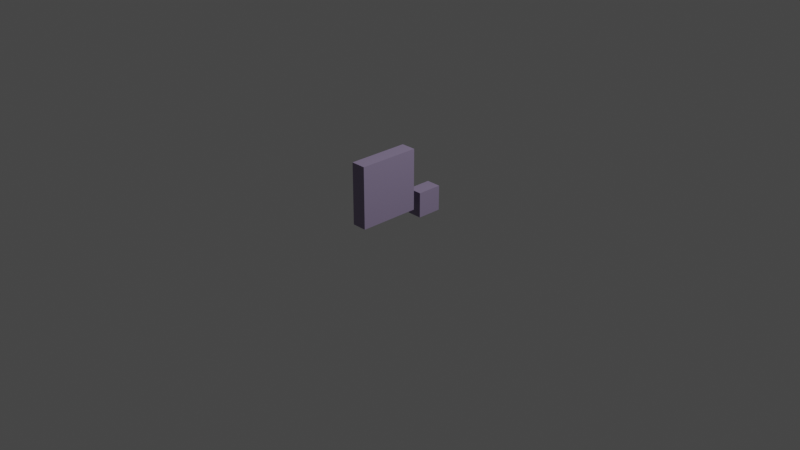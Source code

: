 # Source: Side_Rocks_3.blend  (saved by Blender 3.6.11; exported with 4.5.12 LTS)
import bpy
from mathutils import Matrix  # noqa: F401  (used for matrix-valued properties, if any)

bpy.ops.wm.read_factory_settings(use_empty=True)
scene = bpy.context.scene
scene.name = 'Scene'

# ---- collections
col_collection = bpy.data.collections.new('Collection'); scene.collection.children.link(col_collection)

# ---- materials (node trees are filled in below, after node groups)
mat_material_011 = bpy.data.materials.new('Material.011')
mat_material_011.use_transparent_shadow = False
mat_material_010 = bpy.data.materials.new('Material.010')
mat_material_010.use_transparent_shadow = False

# ---- material node trees
mat_material_011.use_nodes = True; mat_material_011.node_tree.nodes.clear()
_N = mat_material_011.node_tree.nodes; _L = mat_material_011.node_tree.links
n0 = _N.new('ShaderNodeBsdfPrincipled'); n0.name = 'Principled BSDF'; n0.location = (10, 300)
n0.distribution = 'GGX'
n0.subsurface_method = 'RANDOM_WALK_SKIN'
n0.inputs[0].default_value = (0.2868, 0.2332, 0.3672, 1.0)
n0.inputs[3].default_value = 1.45
n0.inputs[27].default_value = (0.0, 0.0, 0.0, 1.0)
n0.inputs[28].default_value = 1.0
n1 = _N.new('ShaderNodeOutputMaterial'); n1.name = 'Material Output'; n1.location = (300, 300)
_L.new(n0.outputs[0], n1.inputs[0])
n1.is_active_output = True
mat_material_010.use_nodes = True; mat_material_010.node_tree.nodes.clear()
_N = mat_material_010.node_tree.nodes; _L = mat_material_010.node_tree.links
n0 = _N.new('ShaderNodeBsdfPrincipled'); n0.name = 'Principled BSDF'; n0.location = (10, 300)
n0.distribution = 'GGX'
n0.subsurface_method = 'RANDOM_WALK_SKIN'
n0.inputs[0].default_value = (0.2868, 0.2332, 0.3672, 1.0)
n0.inputs[3].default_value = 1.45
n0.inputs[27].default_value = (0.0, 0.0, 0.0, 1.0)
n0.inputs[28].default_value = 1.0
n1 = _N.new('ShaderNodeOutputMaterial'); n1.name = 'Material Output'; n1.location = (300, 300)
_L.new(n0.outputs[0], n1.inputs[0])
n1.is_active_output = True

# ---- world
world_world = bpy.data.worlds.new('World'); scene.world = world_world
world_world.use_nodes = True; world_world.node_tree.nodes.clear()
_N = world_world.node_tree.nodes; _L = world_world.node_tree.links
n0 = _N.new('ShaderNodeOutputWorld'); n0.name = 'World Output'; n0.location = (300, 300)
n1 = _N.new('ShaderNodeBackground'); n1.name = 'Background'; n1.location = (10, 300)
n1.inputs[0].default_value = (0.05088, 0.05088, 0.05088, 1.0)
_L.new(n1.outputs[0], n0.inputs[0])
n0.is_active_output = True
world_world.color = (0.05088, 0.05088, 0.05088)
world_world.use_sun_shadow = False
world_world.sun_shadow_jitter_overblur = 0.0

# ---- cameras
cam_camera = bpy.data.cameras.new('Camera')
cam_camera.clip_end = 100.0
cam_camera.ortho_scale = 7.314

# ---- lights
light_light = bpy.data.lights.new('Light', 'POINT')
light_light.transmission_factor = 0.0
light_light.energy = 1000.0
light_light.shadow_soft_size = 0.1
light_light.shadow_maximum_resolution = 0.006
light_light.use_absolute_resolution = True

# ---- meshes
me_cube_020 = bpy.data.meshes.new('Cube.020')
me_cube_020.from_pydata([(1.192, -1.661, 0.04857), (1.192, -1.661, 2.049), (1.192, 0.3387, 0.04857), (1.192, 0.3387, 2.049), (3.192, -1.661, 0.04857), (3.192, -1.661, 2.049), (3.192, 0.3387, 0.04857), (3.192, 0.3387, 2.049)], [], [(0, 1, 3, 2), (2, 3, 7, 6), (6, 7, 5, 4), (4, 5, 1, 0), (2, 6, 4, 0), (7, 3, 1, 5)])
_uv = me_cube_020.uv_layers.new(name='UVMap')
_uv.uv.foreach_set('vector', [0.375, 0.0, 0.625, 0.0, 0.625, 0.25, 0.375, 0.25, 0.375, 0.25, 0.625, 0.25, 0.625, 0.5, 0.375, 0.5, 0.375, 0.5, 0.625, 0.5, 0.625, 0.75, 0.375, 0.75, 0.375, 0.75, 0.625, 0.75, 0.625, 1.0, 0.375, 1.0, 0.125, 0.5, 0.375, 0.5, 0.375, 0.75, 0.125, 0.75, 0.625, 0.5, 0.875, 0.5, 0.875, 0.75, 0.625, 0.75])
me_cube_020.materials.append(mat_material_011)
me_cube_020.update()
me_cube_019 = bpy.data.meshes.new('Cube.019')
me_cube_019.from_pydata([(-0.2291, -1.661, -2.379), (-0.2291, -1.661, -0.3785), (-0.2291, 0.3387, -2.379), (-0.2291, 0.3387, -0.3785), (1.771, -1.661, -2.379), (1.771, -1.661, -0.3785), (1.771, 0.3387, -2.379), (1.771, 0.3387, -0.3785)], [], [(0, 1, 3, 2), (2, 3, 7, 6), (6, 7, 5, 4), (4, 5, 1, 0), (2, 6, 4, 0), (7, 3, 1, 5)])
_uv = me_cube_019.uv_layers.new(name='UVMap')
_uv.uv.foreach_set('vector', [0.375, 0.0, 0.625, 0.0, 0.625, 0.25, 0.375, 0.25, 0.375, 0.25, 0.625, 0.25, 0.625, 0.5, 0.375, 0.5, 0.375, 0.5, 0.625, 0.5, 0.625, 0.75, 0.375, 0.75, 0.375, 0.75, 0.625, 0.75, 0.625, 1.0, 0.375, 1.0, 0.125, 0.5, 0.375, 0.5, 0.375, 0.75, 0.125, 0.75, 0.625, 0.5, 0.875, 0.5, 0.875, 0.75, 0.625, 0.75])
me_cube_019.materials.append(mat_material_010)
me_cube_019.update()

# ---- objects
ob_light = bpy.data.objects.new('Light', light_light)
ob_camera = bpy.data.objects.new('Camera', cam_camera)
ob_cube_017 = bpy.data.objects.new('Cube.017', me_cube_020)
ob_cube_016 = bpy.data.objects.new('Cube.016', me_cube_019)

# ---- transforms, parenting, visibility, modifiers, constraints
ob_light.location = (4.076, 1.005, 5.904)
ob_light.rotation_euler = (0.6503, 0.05522, 1.866)
ob_light.lock_rotations_4d = False
ob_light.empty_display_type = 'ARROWS'
ob_light.color = (0.0, 0.0, 0.0, 0.0)
ob_light.lineart.crease_threshold = 0.0
ob_camera.location = (7.359, -6.926, 4.958)
ob_camera.rotation_euler = (1.109, 0.0, 0.8149)
ob_camera.lock_rotations_4d = False
ob_camera.empty_display_type = 'ARROWS'
ob_camera.color = (0.0, 0.0, 0.0, 0.0)
ob_camera.display_type = 'WIRE'
ob_camera.lineart.crease_threshold = 0.0
ob_cube_017.location = (3.725e-09, 2.98e-08, 0.0)
ob_cube_017.rotation_euler = (0.0, -0.0, 1.571)
ob_cube_017.scale = (0.1353, 0.08045, 0.1353)
ob_cube_016.location = (0.0, 2.98e-08, -2.98e-08)
ob_cube_016.rotation_euler = (-0.0, -3.142, 1.571)
ob_cube_016.scale = (0.3294, 0.08045, 0.3294)

# ---- collection membership
col_collection.objects.link(ob_light)
col_collection.objects.link(ob_camera)
col_collection.objects.link(ob_cube_017)
col_collection.objects.link(ob_cube_016)

# ---- scene / render settings (as saved in the file)
scene.camera = ob_camera
scene.frame_start = 1; scene.frame_end = 250; scene.frame_set(1)
scene.render.engine = 'BLENDER_EEVEE_NEXT'
scene.cycles.sampling_pattern = 'TABULATED_SOBOL'
scene.view_settings.view_transform = 'Filmic'
bpy.context.view_layer.update()
